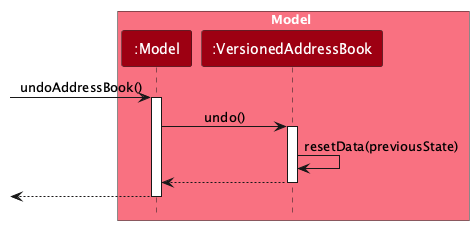

The diagram above was rendered by PlantUML. Its source (embedded in the PNG):
@startuml
!include style.puml
skinparam ArrowFontStyle plain

box Model MODEL_COLOR_T1
participant ":Model" as Model MODEL_COLOR
participant ":VersionedAddressBook" as VersionedAddressBook MODEL_COLOR
end box

[-> Model : undoAddressBook()
activate Model

Model -> VersionedAddressBook : undo()
activate VersionedAddressBook

VersionedAddressBook -> VersionedAddressBook :resetData(previousState)
VersionedAddressBook --> Model :
deactivate VersionedAddressBook

[<-- Model
deactivate Model

@enduml